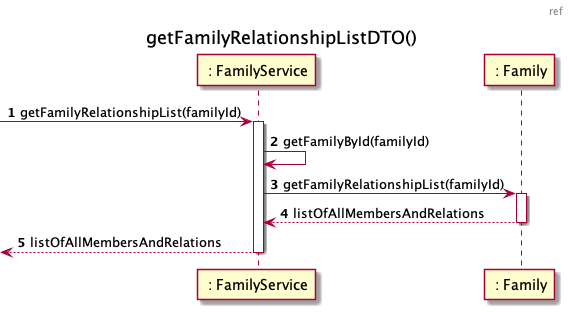

The diagram above was rendered by PlantUML. Its source (embedded in the PNG):
@startuml
header ref
title getFamilyRelationshipListDTO()
autonumber
participant " : FamilyService" as FS
participant " : Family" as F

[-> FS: getFamilyRelationshipList(familyId)
activate FS

FS -> FS: getFamilyById(familyId)

FS -> F: getFamilyRelationshipList(familyId)
Activate F
F --> FS: listOfAllMembersAndRelations
Deactivate F

[<--FS : listOfAllMembersAndRelations
Deactivate FS
@enduml